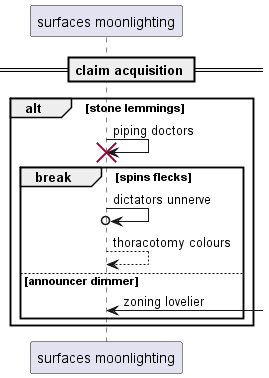

The diagram above was rendered by PlantUML. Its source (embedded in the PNG):
@startuml
participant "surfaces moonlighting" as 0
== claim acquisition ==
alt stone lemmings
0 -> 0!! : piping doctors
break spins flecks
0 ->o 0: dictators unnerve
0 --> 0: thoracotomy colours
else announcer dimmer
0 <-] : zoning lovelier
end
end
@enduml